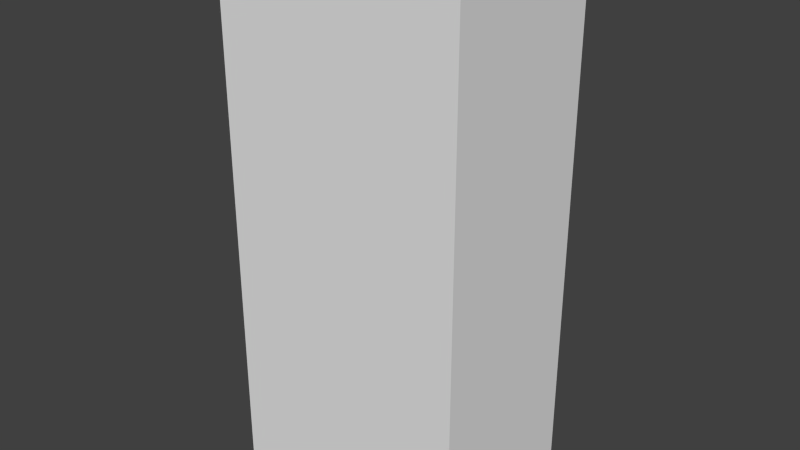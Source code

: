 # Source: mg-kuehlschrank.blend  (saved by Blender 2.76.0; exported with 4.5.12 LTS)
import bpy
from mathutils import Matrix  # noqa: F401  (used for matrix-valued properties, if any)

bpy.ops.wm.read_factory_settings(use_empty=True)
scene = bpy.context.scene
scene.name = 'Scene'

# ---- collections
col_collection_1 = bpy.data.collections.new('Collection 1'); scene.collection.children.link(col_collection_1)

# ---- materials (node trees are filled in below, after node groups)
mat_material = bpy.data.materials.new('Material')
mat_material.alpha_threshold = 0.0
mat_material.roughness = 0.5
mat_material.line_color = (0.0, 0.0, 0.0, 1.0)

# ---- material node trees

# ---- world
world_world = bpy.data.worlds.new('World'); scene.world = world_world
world_world.color = (0.05088, 0.05088, 0.05088)
world_world.use_sun_shadow = False
world_world.sun_shadow_jitter_overblur = 0.0
world_world.cycles.sampling_method = 'MANUAL'
world_world.cycles.sample_map_resolution = 256

# ---- meshes
me_cube = bpy.data.meshes.new('Cube')
me_cube.from_pydata([(1.0, 1.0, -1.0), (1.0, -1.0, -1.0), (-1.0, -1.0, -1.0), (-1.0, 1.0, -1.0), (1.0, 1.0, 1.0), (1.0, -1.0, 1.0), (-1.0, -1.0, 1.0), (-1.0, 1.0, 1.0)], [], [(0, 1, 2, 3), (4, 7, 6, 5), (0, 4, 5, 1), (1, 5, 6, 2), (2, 6, 7, 3), (4, 0, 3, 7)])
me_cube.materials.append(mat_material)
me_cube.use_remesh_preserve_volume = False
me_cube.use_remesh_preserve_attributes = False
me_cube.use_mirror_vertex_groups = False
me_cube.update()

# ---- objects
ob_cube = bpy.data.objects.new('Cube', me_cube)

# ---- transforms, parenting, visibility, modifiers, constraints
ob_cube.location = (0.0, 0.0, 3.57)
ob_cube.scale = (1.473, 1.0, 3.193)
ob_cube.lock_rotations_4d = False
ob_cube.empty_display_type = 'ARROWS'
ob_cube.lineart.crease_threshold = 0.0

# ---- collection membership
col_collection_1.objects.link(ob_cube)

# ---- scene / render settings (as saved in the file)
scene.frame_start = 1; scene.frame_end = 250; scene.frame_set(1)
scene.render.engine = 'CYCLES'
scene.render.resolution_percentage = 50
scene.render.dither_intensity = 0.0
scene.cycles.use_denoising = False
scene.cycles.samples = 10
scene.cycles.sampling_pattern = 'TABULATED_SOBOL'
scene.cycles.light_sampling_threshold = 0.0
scene.cycles.use_adaptive_sampling = False
scene.cycles.use_light_tree = False
scene.cycles.blur_glossy = 0.0
scene.cycles.pixel_filter_type = 'GAUSSIAN'
scene.cycles.sample_clamp_indirect = 0.0
scene.view_settings.view_transform = 'Standard'
bpy.context.view_layer.update()

# ---- added for rendering (the .blend has no active camera and no usable light): camera, sun
cam_auto = bpy.data.cameras.new('AutoCamera')
cam_auto.lens = 50.0
cam_auto.sensor_width = 36.0
cam_auto.clip_end = 1000.0
ob_auto_camera = bpy.data.objects.new('AutoCamera', cam_auto)
scene.collection.objects.link(ob_auto_camera)
ob_auto_camera.location = (6.76575, -8.1189, 8.98273)
ob_auto_camera.rotation_euler = (1.09748, -7.21219e-08, 0.694738)
scene.camera = ob_auto_camera
light_auto_sun = bpy.data.lights.new('AutoSun', 'SUN')
light_auto_sun.energy = 3.0
light_auto_sun.angle = 0.0523599
ob_auto_sun = bpy.data.objects.new('AutoSun', light_auto_sun)
scene.collection.objects.link(ob_auto_sun)
ob_auto_sun.rotation_euler = (0.872665, 0.174533, 0.523599)
bpy.context.view_layer.update()
